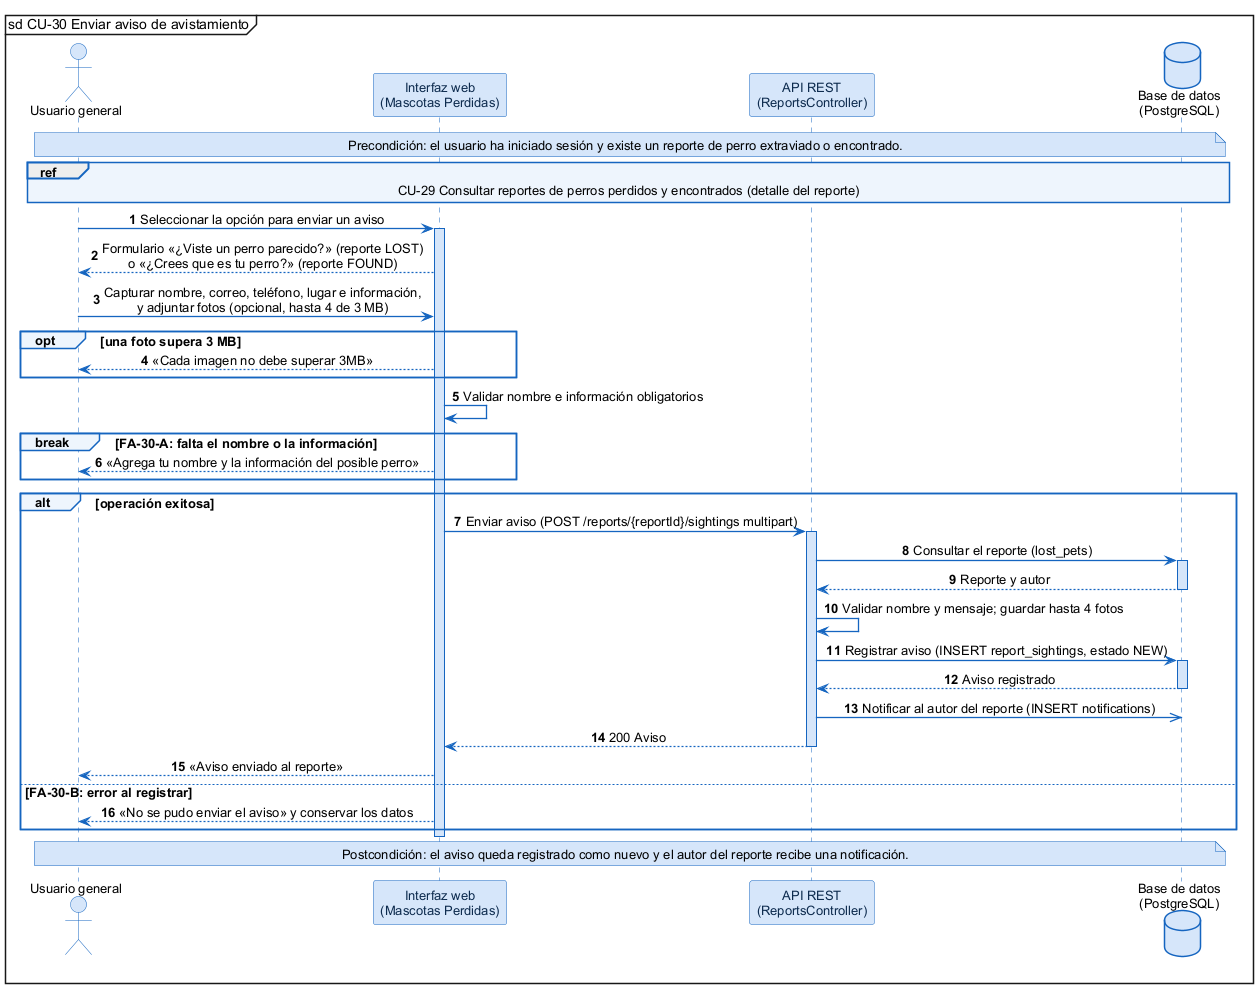

The diagram above was rendered by PlantUML. Its source (embedded in the PNG):
@startuml
skinparam shadowing false
skinparam defaultFontName Arial
skinparam defaultFontSize 13
skinparam backgroundColor #FFFFFF
skinparam sequenceMessageAlign center
skinparam ArrowColor #1565C0
skinparam ArrowThickness 1.3
skinparam sequence {
  LifeLineBorderColor #1565C0
  LifeLineBackgroundColor #D6E6FA
  ParticipantBorderColor #1565C0
  ParticipantBackgroundColor #D6E6FA
  ParticipantFontColor #0D2B4E
  ActorBorderColor #1565C0
  ActorBackgroundColor #D6E6FA
  GroupBorderColor #1565C0
  GroupBackgroundColor #EEF5FD
  GroupHeaderFontStyle bold
  DividerBorderColor #1565C0
  ReferenceBorderColor #1565C0
  ReferenceBackgroundColor #EEF5FD
}
skinparam database {
  BorderColor #1565C0
  BackgroundColor #D6E6FA
}
skinparam note {
  BorderColor #1565C0
  BackgroundColor #D6E6FA
}
mainframe sd CU-30 Enviar aviso de avistamiento
autonumber

actor "Usuario general" as U
participant "Interfaz web\n(Mascotas Perdidas)" as W
participant "API REST\n(ReportsController)" as A
database "Base de datos\n(PostgreSQL)" as DB

note over U, DB : Precondición: el usuario ha iniciado sesión y existe un reporte de perro extraviado o encontrado.

ref over U, DB : CU-29 Consultar reportes de perros perdidos y encontrados (detalle del reporte)
U -> W : Seleccionar la opción para enviar un aviso
activate W
W --> U : Formulario «¿Viste un perro parecido?» (reporte LOST)\no «¿Crees que es tu perro?» (reporte FOUND)
U -> W : Capturar nombre, correo, teléfono, lugar e información,\ny adjuntar fotos (opcional, hasta 4 de 3 MB)
opt una foto supera 3 MB
  W --> U : «Cada imagen no debe superar 3MB»
end
W -> W : Validar nombre e información obligatorios
break FA-30-A: falta el nombre o la información
  W --> U : «Agrega tu nombre y la información del posible perro»
end
alt operación exitosa
  W -> A : Enviar aviso (POST /reports/{reportId}/sightings multipart)
  activate A
  A -> DB : Consultar el reporte (lost_pets)
  activate DB
  DB --> A : Reporte y autor
  deactivate DB
  A -> A : Validar nombre y mensaje; guardar hasta 4 fotos
  A -> DB : Registrar aviso (INSERT report_sightings, estado NEW)
  activate DB
  DB --> A : Aviso registrado
  deactivate DB
  A ->> DB : Notificar al autor del reporte (INSERT notifications)
  A --> W : 200 Aviso
  deactivate A
  W --> U : «Aviso enviado al reporte»
else FA-30-B: error al registrar
  W --> U : «No se pudo enviar el aviso» y conservar los datos
end
deactivate W

note over U, DB : Postcondición: el aviso queda registrado como nuevo y el autor del reporte recibe una notificación.
@enduml